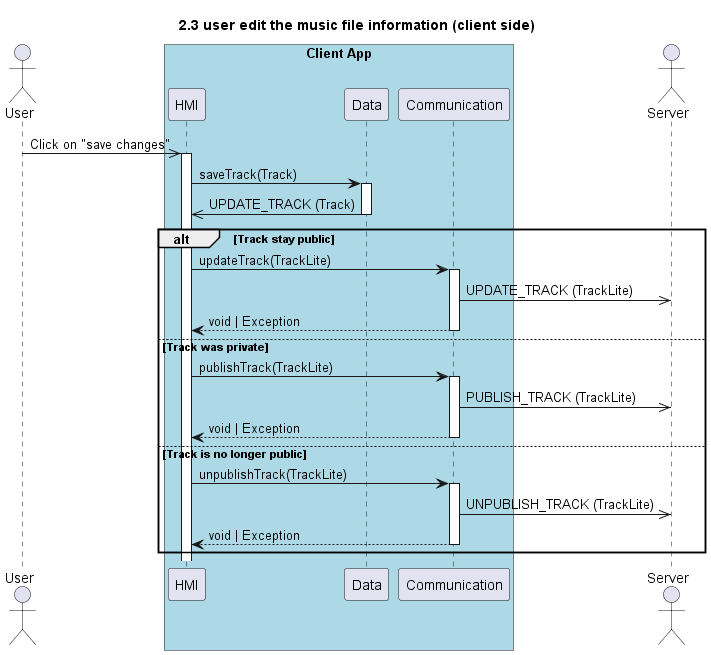

The diagram above was rendered by PlantUML. Its source (embedded in the PNG):
@startuml 2.3 user edit the music file information (client side)
title 2.3 user edit the music file information (client side)

actor "User" as user
box "Client App" #LightBlue
    participant "HMI" as hmi
    participant "Data" as data
    participant "Communication" as com
end box
actor "Server" as server

user ->> hmi++: Click on "save changes"

hmi -> data++: saveTrack(Track)
data->>hmi: UPDATE_TRACK (Track)
deactivate data

alt Track stay public
    hmi -> com++: updateTrack(TrackLite)
    com ->> server : UPDATE_TRACK (TrackLite)
    return void | Exception
else Track was private
    hmi -> com++: publishTrack(TrackLite)
    com ->> server : PUBLISH_TRACK (TrackLite)
    return void | Exception
else Track is no longer public 
    hmi -> com++: unpublishTrack(TrackLite)
    com ->> server : UNPUBLISH_TRACK (TrackLite)
    return void | Exception
end

@enduml